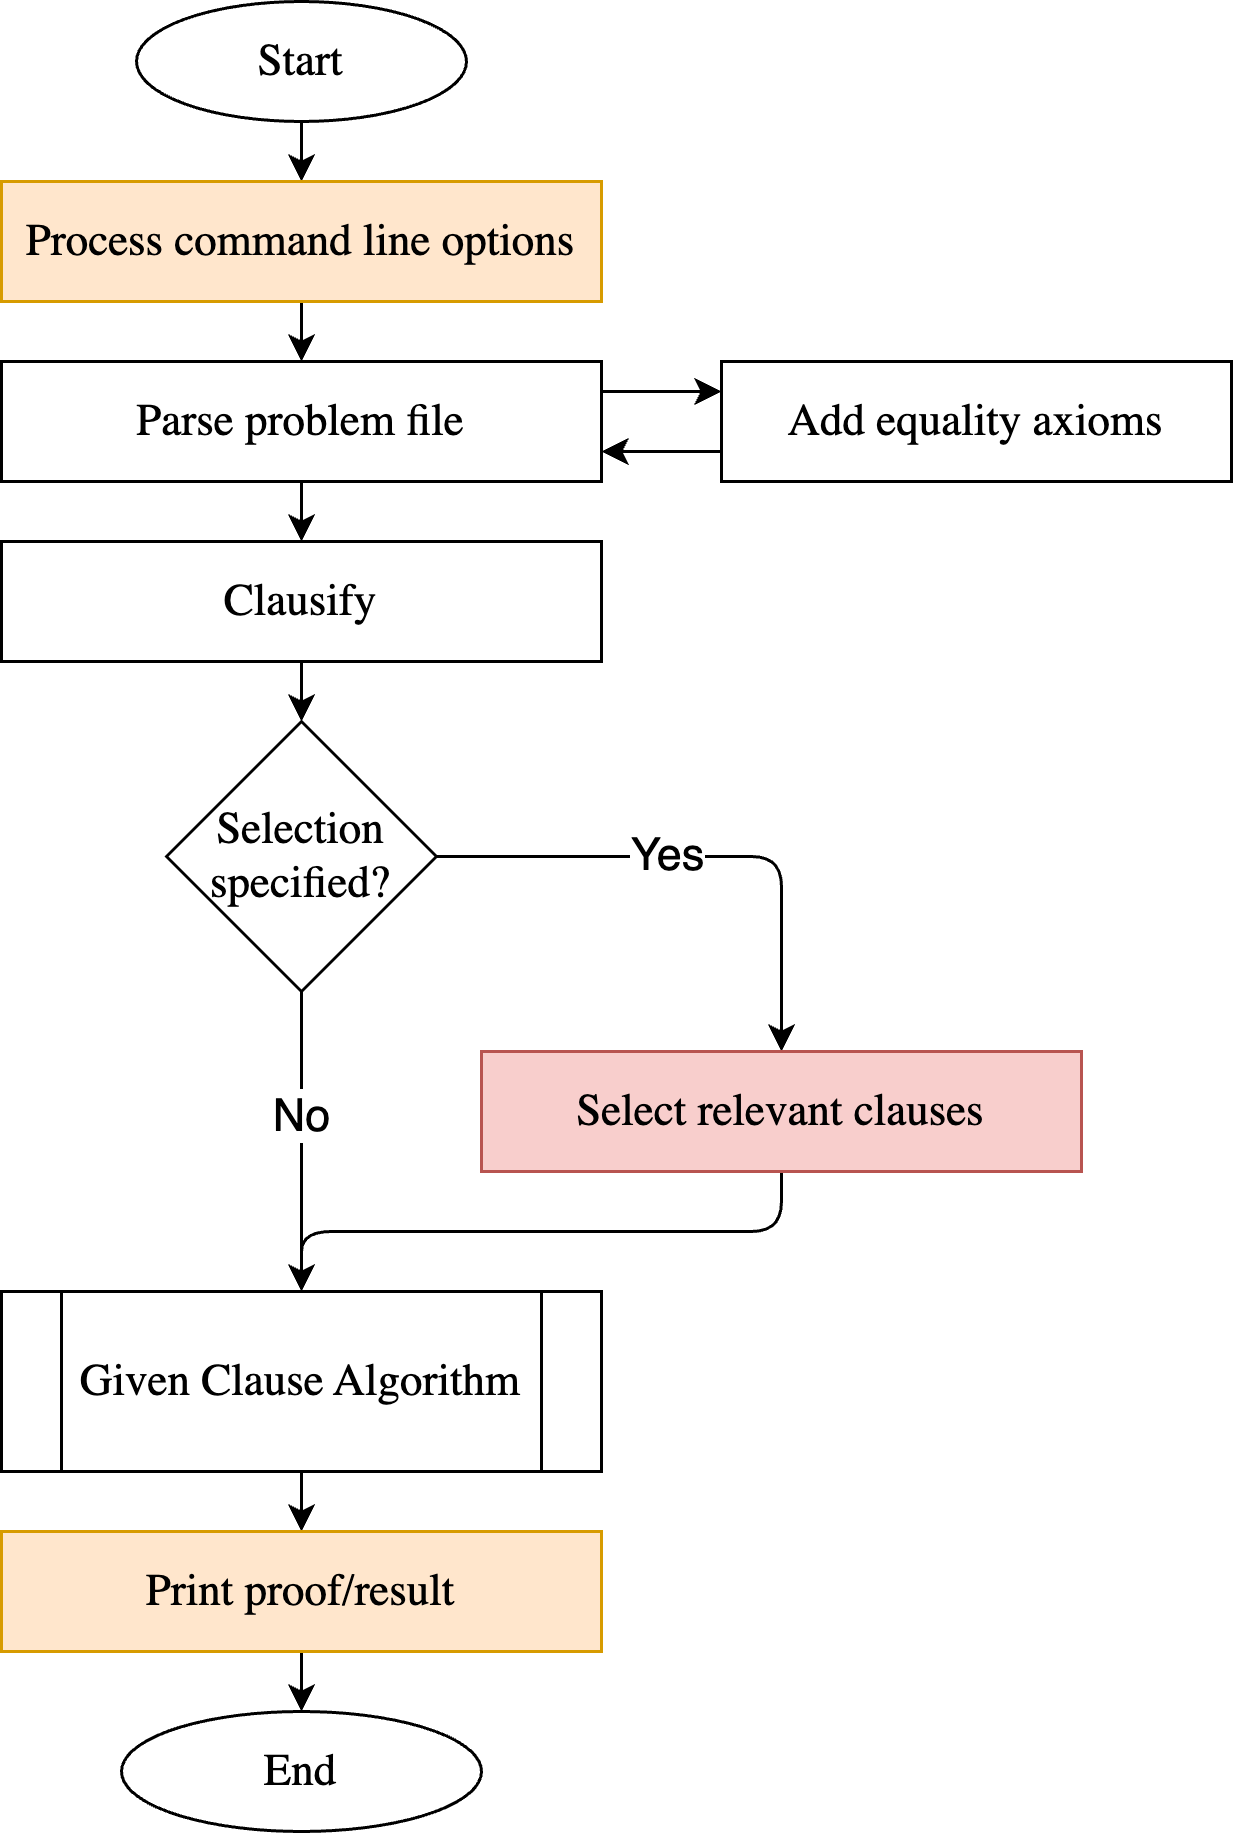

The diagram above was exported from draw.io. Its source (the exported page's mxGraphModel, read from the mxfile embedded in the PNG):
<mxGraphModel dx="228" dy="558" grid="1" gridSize="10" guides="1" tooltips="1" connect="1" arrows="1" fold="1" page="1" pageScale="1" pageWidth="827" pageHeight="1169" math="0" shadow="0">
  <root>
    <mxCell id="0" />
    <mxCell id="1" parent="0" />
    <mxCell id="23" style="edgeStyle=none;html=1;exitX=1;exitY=0.25;exitDx=0;exitDy=0;entryX=0;entryY=0.25;entryDx=0;entryDy=0;" parent="1" source="5" target="8" edge="1">
      <mxGeometry relative="1" as="geometry" />
    </mxCell>
    <mxCell id="31" style="edgeStyle=none;html=1;exitX=0.5;exitY=1;exitDx=0;exitDy=0;entryX=0.5;entryY=0;entryDx=0;entryDy=0;" parent="1" source="5" target="29" edge="1">
      <mxGeometry relative="1" as="geometry" />
    </mxCell>
    <mxCell id="5" value="&lt;font face=&quot;New Computer Modern&quot;&gt;Parse problem file&lt;/font&gt;" style="rounded=0;whiteSpace=wrap;html=1;fontSize=15;" parent="1" vertex="1">
      <mxGeometry x="40" y="180" width="200" height="40" as="geometry" />
    </mxCell>
    <mxCell id="21" style="edgeStyle=none;html=1;exitX=0.5;exitY=1;exitDx=0;exitDy=0;entryX=0.5;entryY=0;entryDx=0;entryDy=0;" parent="1" source="6" target="18" edge="1">
      <mxGeometry relative="1" as="geometry" />
    </mxCell>
    <mxCell id="6" value="&lt;font face=&quot;New Computer Modern&quot;&gt;Start&lt;/font&gt;" style="ellipse;whiteSpace=wrap;html=1;fontSize=15;" parent="1" vertex="1">
      <mxGeometry x="85" y="60" width="110" height="40" as="geometry" />
    </mxCell>
    <mxCell id="24" style="edgeStyle=none;html=1;exitX=0;exitY=0.75;exitDx=0;exitDy=0;entryX=1;entryY=0.75;entryDx=0;entryDy=0;" parent="1" source="8" target="5" edge="1">
      <mxGeometry relative="1" as="geometry" />
    </mxCell>
    <mxCell id="8" value="&lt;font face=&quot;New Computer Modern&quot;&gt;Add equality axioms&lt;/font&gt;" style="rounded=0;whiteSpace=wrap;html=1;fontSize=15;" parent="1" vertex="1">
      <mxGeometry x="280" y="180" width="170" height="40" as="geometry" />
    </mxCell>
    <mxCell id="27" value="" style="edgeStyle=none;html=1;exitX=0.5;exitY=1;exitDx=0;exitDy=0;entryX=0.5;entryY=0;entryDx=0;entryDy=0;" parent="1" source="12" target="14" edge="1">
      <mxGeometry relative="1" as="geometry" />
    </mxCell>
    <mxCell id="12" value="&lt;font face=&quot;New Computer Modern&quot;&gt;Given Clause Algorithm&lt;/font&gt;" style="shape=process;whiteSpace=wrap;html=1;backgroundOutline=1;fontSize=15;" parent="1" vertex="1">
      <mxGeometry x="40" y="490" width="200" height="60" as="geometry" />
    </mxCell>
    <mxCell id="28" style="edgeStyle=none;html=1;exitX=0.5;exitY=1;exitDx=0;exitDy=0;entryX=0.5;entryY=0;entryDx=0;entryDy=0;" parent="1" source="14" target="16" edge="1">
      <mxGeometry relative="1" as="geometry" />
    </mxCell>
    <mxCell id="14" value="&lt;font face=&quot;New Computer Modern&quot;&gt;Print proof/result&lt;/font&gt;" style="rounded=0;whiteSpace=wrap;html=1;fontSize=15;fillColor=#ffe6cc;strokeColor=#d79b00;" parent="1" vertex="1">
      <mxGeometry x="40" y="570" width="200" height="40" as="geometry" />
    </mxCell>
    <mxCell id="16" value="&lt;font face=&quot;New Computer Modern&quot;&gt;End&lt;/font&gt;" style="ellipse;whiteSpace=wrap;html=1;fontSize=15;" parent="1" vertex="1">
      <mxGeometry x="80" y="630" width="120" height="40" as="geometry" />
    </mxCell>
    <mxCell id="22" style="edgeStyle=none;html=1;exitX=0.5;exitY=1;exitDx=0;exitDy=0;entryX=0.5;entryY=0;entryDx=0;entryDy=0;" parent="1" source="18" target="5" edge="1">
      <mxGeometry relative="1" as="geometry" />
    </mxCell>
    <mxCell id="18" value="&lt;font face=&quot;New Computer Modern&quot;&gt;Process command line options&lt;/font&gt;" style="rounded=0;whiteSpace=wrap;html=1;fontSize=15;fillColor=#ffe6cc;strokeColor=#d79b00;" parent="1" vertex="1">
      <mxGeometry x="40" y="120" width="200" height="40" as="geometry" />
    </mxCell>
    <mxCell id="30" style="edgeStyle=none;html=1;exitX=0.5;exitY=1;exitDx=0;exitDy=0;entryX=0.5;entryY=0;entryDx=0;entryDy=0;" parent="1" source="32" target="12" edge="1">
      <mxGeometry relative="1" as="geometry" />
    </mxCell>
    <mxCell id="39" value="No" style="edgeLabel;html=1;align=center;verticalAlign=middle;resizable=0;points=[];fontSize=15;" vertex="1" connectable="0" parent="30">
      <mxGeometry x="-0.3047" y="2" relative="1" as="geometry">
        <mxPoint x="-2" y="6" as="offset" />
      </mxGeometry>
    </mxCell>
    <mxCell id="29" value="&lt;font face=&quot;New Computer Modern&quot;&gt;Clausify&lt;/font&gt;" style="rounded=0;whiteSpace=wrap;html=1;fontSize=15;" parent="1" vertex="1">
      <mxGeometry x="40" y="240" width="200" height="40" as="geometry" />
    </mxCell>
    <mxCell id="33" value="" style="edgeStyle=none;html=1;exitX=0.5;exitY=1;exitDx=0;exitDy=0;entryX=0.5;entryY=0;entryDx=0;entryDy=0;" edge="1" parent="1" source="29" target="32">
      <mxGeometry relative="1" as="geometry">
        <mxPoint x="140" y="280" as="sourcePoint" />
        <mxPoint x="140" y="530" as="targetPoint" />
      </mxGeometry>
    </mxCell>
    <mxCell id="35" style="edgeStyle=orthogonalEdgeStyle;html=1;exitX=1;exitY=0.5;exitDx=0;exitDy=0;entryX=0.5;entryY=0;entryDx=0;entryDy=0;fontSize=20;" edge="1" parent="1" source="32" target="34">
      <mxGeometry relative="1" as="geometry" />
    </mxCell>
    <mxCell id="38" value="&lt;font style=&quot;font-size: 15px;&quot;&gt;Yes&lt;/font&gt;" style="edgeLabel;html=1;align=center;verticalAlign=middle;resizable=0;points=[];" vertex="1" connectable="0" parent="35">
      <mxGeometry x="-0.1563" y="2" relative="1" as="geometry">
        <mxPoint y="1" as="offset" />
      </mxGeometry>
    </mxCell>
    <mxCell id="32" value="&lt;font style=&quot;font-size: 15px;&quot;&gt;Selection specified?&lt;/font&gt;" style="rhombus;whiteSpace=wrap;html=1;fontFamily=New Computer Modern;fontSize=14;" vertex="1" parent="1">
      <mxGeometry x="95" y="300" width="90" height="90" as="geometry" />
    </mxCell>
    <mxCell id="36" style="edgeStyle=elbowEdgeStyle;html=1;exitX=0.5;exitY=1;exitDx=0;exitDy=0;entryX=0.5;entryY=0;entryDx=0;entryDy=0;elbow=vertical;" edge="1" parent="1" source="34" target="12">
      <mxGeometry relative="1" as="geometry">
        <Array as="points">
          <mxPoint x="220" y="470" />
        </Array>
      </mxGeometry>
    </mxCell>
    <mxCell id="34" value="&lt;font face=&quot;New Computer Modern&quot;&gt;Select relevant clauses&lt;/font&gt;" style="rounded=0;whiteSpace=wrap;html=1;fontSize=15;fillColor=#f8cecc;strokeColor=#b85450;" vertex="1" parent="1">
      <mxGeometry x="200" y="410" width="200" height="40" as="geometry" />
    </mxCell>
  </root>
</mxGraphModel>